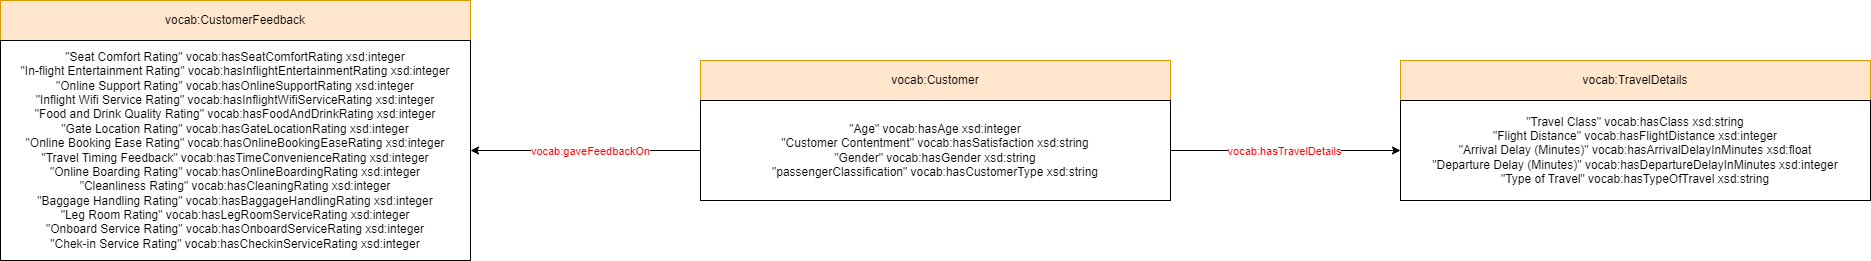

The diagram above was exported from draw.io. Its source (the exported page's mxGraphModel, read from the mxfile embedded in the PNG):
<mxGraphModel dx="2501" dy="758" grid="1" gridSize="10" guides="1" tooltips="1" connect="1" arrows="1" fold="1" page="1" pageScale="1" pageWidth="827" pageHeight="1169" math="0" shadow="0">
  <root>
    <mxCell id="0" />
    <mxCell id="1" parent="0" />
    <mxCell id="6UafP0MRi695-xQjZ2Hv-1" value="vocab:Customer" style="rounded=0;whiteSpace=wrap;html=1;fillColor=#ffe6cc;strokeColor=#d79b00;" parent="1" vertex="1">
      <mxGeometry x="210" y="180" width="470" height="40" as="geometry" />
    </mxCell>
    <mxCell id="6UafP0MRi695-xQjZ2Hv-10" style="edgeStyle=orthogonalEdgeStyle;rounded=0;orthogonalLoop=1;jettySize=auto;html=1;exitX=0;exitY=0.5;exitDx=0;exitDy=0;" parent="1" source="6UafP0MRi695-xQjZ2Hv-2" target="6UafP0MRi695-xQjZ2Hv-8" edge="1">
      <mxGeometry relative="1" as="geometry" />
    </mxCell>
    <mxCell id="6UafP0MRi695-xQjZ2Hv-11" value="vocab:gaveFeedbackOn" style="edgeLabel;html=1;align=center;verticalAlign=middle;resizable=0;points=[];fontColor=#FF0000;" parent="6UafP0MRi695-xQjZ2Hv-10" vertex="1" connectable="0">
      <mxGeometry x="-0.0382" relative="1" as="geometry">
        <mxPoint as="offset" />
      </mxGeometry>
    </mxCell>
    <mxCell id="6UafP0MRi695-xQjZ2Hv-12" style="edgeStyle=orthogonalEdgeStyle;rounded=0;orthogonalLoop=1;jettySize=auto;html=1;" parent="1" source="6UafP0MRi695-xQjZ2Hv-2" target="6UafP0MRi695-xQjZ2Hv-4" edge="1">
      <mxGeometry relative="1" as="geometry" />
    </mxCell>
    <mxCell id="6UafP0MRi695-xQjZ2Hv-13" value="vocab:hasTravelDetails" style="edgeLabel;html=1;align=center;verticalAlign=middle;resizable=0;points=[];fontColor=#FF0000;" parent="6UafP0MRi695-xQjZ2Hv-12" vertex="1" connectable="0">
      <mxGeometry x="-0.0184" relative="1" as="geometry">
        <mxPoint as="offset" />
      </mxGeometry>
    </mxCell>
    <mxCell id="6UafP0MRi695-xQjZ2Hv-2" value="&quot;Age&quot; vocab:hasAge xsd:integer&lt;br&gt;&quot;Customer Contentment&quot; vocab:hasSatisfaction xsd:string&lt;br&gt;&quot;Gender&quot; vocab:hasGender xsd:string&lt;br&gt;&quot;passengerClassification&quot; vocab:hasCustomerType xsd:string&lt;br&gt;" style="rounded=0;whiteSpace=wrap;html=1;" parent="1" vertex="1">
      <mxGeometry x="210" y="220" width="470" height="100" as="geometry" />
    </mxCell>
    <mxCell id="6UafP0MRi695-xQjZ2Hv-3" value="vocab:TravelDetails" style="rounded=0;whiteSpace=wrap;html=1;fillColor=#ffe6cc;strokeColor=#d79b00;" parent="1" vertex="1">
      <mxGeometry x="910" y="180" width="470" height="40" as="geometry" />
    </mxCell>
    <mxCell id="6UafP0MRi695-xQjZ2Hv-4" value="&quot;Travel Class&quot; vocab:hasClass xsd:string&lt;br&gt;&quot;Flight Distance&quot; vocab:hasFlightDistance xsd:integer&lt;br&gt;&quot;Arrival Delay (Minutes)&quot; vocab:hasArrivalDelayInMinutes xsd:float&lt;br&gt;&quot;Departure Delay (Minutes)&quot; vocab:hasDepartureDelayInMinutes xsd:integer&lt;br&gt;&quot;Type of Travel&quot; vocab:hasTypeOfTravel xsd:string&lt;br&gt;" style="rounded=0;whiteSpace=wrap;html=1;" parent="1" vertex="1">
      <mxGeometry x="910" y="220" width="470" height="100" as="geometry" />
    </mxCell>
    <mxCell id="6UafP0MRi695-xQjZ2Hv-7" value="vocab:CustomerFeedback" style="rounded=0;whiteSpace=wrap;html=1;fillColor=#ffe6cc;strokeColor=#d79b00;" parent="1" vertex="1">
      <mxGeometry x="-490" y="120" width="470" height="40" as="geometry" />
    </mxCell>
    <mxCell id="6UafP0MRi695-xQjZ2Hv-8" value="&quot;Seat Comfort Rating&quot; vocab:hasSeatComfortRating xsd:integer&lt;br&gt;&quot;In-flight Entertainment Rating&quot; vocab:hasInflightEntertainmentRating xsd:integer&lt;br&gt;&quot;Online Support Rating&quot; vocab:hasOnlineSupportRating xsd:integer&lt;br&gt;&quot;Inflight Wifi Service Rating&quot; vocab:hasInflightWifiServiceRating xsd:integer&lt;br&gt;&quot;Food and Drink Quality Rating&quot; vocab:hasFoodAndDrinkRating xsd:integer&lt;br&gt;&quot;Gate Location Rating&quot; vocab:hasGateLocationRating xsd:integer&lt;br&gt;&quot;Online Booking Ease Rating&quot; vocab:hasOnlineBookingEaseRating xsd:integer&lt;br&gt;&quot;Travel Timing Feedback&quot; vocab:hasTimeConvenienceRating xsd:integer&lt;br&gt;&quot;Online Boarding Rating&quot; vocab:hasOnlineBoardingRating xsd:integer&lt;br&gt;&quot;Cleanliness Rating&quot; vocab:hasCleaningRating xsd:integer&lt;br&gt;&quot;Baggage Handling Rating&quot; vocab:hasBaggageHandlingRating xsd:integer&lt;br&gt;&quot;Leg Room Rating&quot; vocab:hasLegRoomServiceRating xsd:integer&lt;br&gt;&quot;Onboard Service Rating&quot; vocab:hasOnboardServiceRating xsd:integer&lt;br&gt;&quot;Chek-in Service Rating&quot; vocab:hasCheckinServiceRating xsd:integer" style="rounded=0;whiteSpace=wrap;html=1;" parent="1" vertex="1">
      <mxGeometry x="-490" y="160" width="470" height="220" as="geometry" />
    </mxCell>
  </root>
</mxGraphModel>